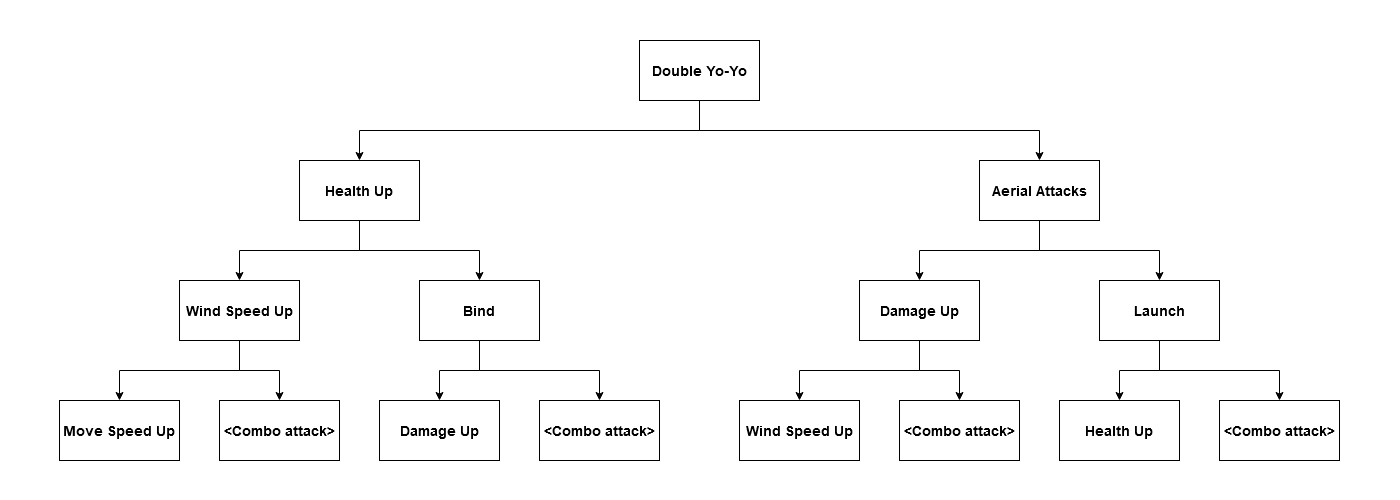

The diagram above was exported from draw.io. Its source (the exported page's mxGraphModel, read from the mxfile embedded in the PNG):
<mxGraphModel dx="1388" dy="546" grid="1" gridSize="10" guides="1" tooltips="1" connect="1" arrows="1" fold="1" page="1" pageScale="1" pageWidth="350" pageHeight="500" math="0" shadow="0">
  <root>
    <mxCell id="0" />
    <mxCell id="1" parent="0" />
    <mxCell id="WRLHXXqGBP7W33cZ534v-16" style="edgeStyle=orthogonalEdgeStyle;rounded=0;orthogonalLoop=1;jettySize=auto;html=1;exitX=0.5;exitY=1;exitDx=0;exitDy=0;entryX=0.5;entryY=0;entryDx=0;entryDy=0;fontSize=14;fontStyle=1" edge="1" parent="1" source="WRLHXXqGBP7W33cZ534v-1" target="WRLHXXqGBP7W33cZ534v-3">
      <mxGeometry relative="1" as="geometry" />
    </mxCell>
    <mxCell id="WRLHXXqGBP7W33cZ534v-17" style="edgeStyle=orthogonalEdgeStyle;rounded=0;orthogonalLoop=1;jettySize=auto;html=1;exitX=0.5;exitY=1;exitDx=0;exitDy=0;entryX=0.5;entryY=0;entryDx=0;entryDy=0;fontSize=14;fontStyle=1" edge="1" parent="1" source="WRLHXXqGBP7W33cZ534v-1" target="WRLHXXqGBP7W33cZ534v-2">
      <mxGeometry relative="1" as="geometry" />
    </mxCell>
    <mxCell id="WRLHXXqGBP7W33cZ534v-1" value="Double Yo-Yo" style="rounded=0;whiteSpace=wrap;html=1;fontSize=14;fontStyle=1" vertex="1" parent="1">
      <mxGeometry x="289" y="40" width="120" height="60" as="geometry" />
    </mxCell>
    <mxCell id="WRLHXXqGBP7W33cZ534v-18" style="edgeStyle=orthogonalEdgeStyle;rounded=0;orthogonalLoop=1;jettySize=auto;html=1;exitX=0.5;exitY=1;exitDx=0;exitDy=0;entryX=0.5;entryY=0;entryDx=0;entryDy=0;fontSize=14;fontStyle=1" edge="1" parent="1" source="WRLHXXqGBP7W33cZ534v-2" target="WRLHXXqGBP7W33cZ534v-5">
      <mxGeometry relative="1" as="geometry" />
    </mxCell>
    <mxCell id="WRLHXXqGBP7W33cZ534v-19" style="edgeStyle=orthogonalEdgeStyle;rounded=0;orthogonalLoop=1;jettySize=auto;html=1;exitX=0.5;exitY=1;exitDx=0;exitDy=0;entryX=0.5;entryY=0;entryDx=0;entryDy=0;fontSize=14;fontStyle=1" edge="1" parent="1" source="WRLHXXqGBP7W33cZ534v-2" target="WRLHXXqGBP7W33cZ534v-4">
      <mxGeometry relative="1" as="geometry" />
    </mxCell>
    <mxCell id="WRLHXXqGBP7W33cZ534v-2" value="Aerial Attacks" style="rounded=0;whiteSpace=wrap;html=1;fontSize=14;fontStyle=1" vertex="1" parent="1">
      <mxGeometry x="629" y="160" width="120" height="60" as="geometry" />
    </mxCell>
    <mxCell id="WRLHXXqGBP7W33cZ534v-20" style="edgeStyle=orthogonalEdgeStyle;rounded=0;orthogonalLoop=1;jettySize=auto;html=1;exitX=0.5;exitY=1;exitDx=0;exitDy=0;entryX=0.5;entryY=0;entryDx=0;entryDy=0;fontSize=14;fontStyle=1" edge="1" parent="1" source="WRLHXXqGBP7W33cZ534v-3" target="WRLHXXqGBP7W33cZ534v-6">
      <mxGeometry relative="1" as="geometry" />
    </mxCell>
    <mxCell id="WRLHXXqGBP7W33cZ534v-21" style="edgeStyle=orthogonalEdgeStyle;rounded=0;orthogonalLoop=1;jettySize=auto;html=1;exitX=0.5;exitY=1;exitDx=0;exitDy=0;entryX=0.5;entryY=0;entryDx=0;entryDy=0;fontSize=14;fontStyle=1" edge="1" parent="1" source="WRLHXXqGBP7W33cZ534v-3" target="WRLHXXqGBP7W33cZ534v-7">
      <mxGeometry relative="1" as="geometry" />
    </mxCell>
    <mxCell id="WRLHXXqGBP7W33cZ534v-3" value="Health Up" style="rounded=0;whiteSpace=wrap;html=1;fontSize=14;fontStyle=1" vertex="1" parent="1">
      <mxGeometry x="-51" y="160" width="120" height="60" as="geometry" />
    </mxCell>
    <mxCell id="WRLHXXqGBP7W33cZ534v-26" style="edgeStyle=orthogonalEdgeStyle;rounded=0;orthogonalLoop=1;jettySize=auto;html=1;exitX=0.5;exitY=1;exitDx=0;exitDy=0;entryX=0.5;entryY=0;entryDx=0;entryDy=0;fontSize=14;" edge="1" parent="1" source="WRLHXXqGBP7W33cZ534v-4" target="WRLHXXqGBP7W33cZ534v-12">
      <mxGeometry relative="1" as="geometry" />
    </mxCell>
    <mxCell id="WRLHXXqGBP7W33cZ534v-27" style="edgeStyle=orthogonalEdgeStyle;rounded=0;orthogonalLoop=1;jettySize=auto;html=1;exitX=0.5;exitY=1;exitDx=0;exitDy=0;entryX=0.5;entryY=0;entryDx=0;entryDy=0;fontSize=14;" edge="1" parent="1" source="WRLHXXqGBP7W33cZ534v-4" target="WRLHXXqGBP7W33cZ534v-13">
      <mxGeometry relative="1" as="geometry" />
    </mxCell>
    <mxCell id="WRLHXXqGBP7W33cZ534v-4" value="Damage Up" style="rounded=0;whiteSpace=wrap;html=1;fontSize=14;fontStyle=1" vertex="1" parent="1">
      <mxGeometry x="509" y="280" width="120" height="60" as="geometry" />
    </mxCell>
    <mxCell id="WRLHXXqGBP7W33cZ534v-28" style="edgeStyle=orthogonalEdgeStyle;rounded=0;orthogonalLoop=1;jettySize=auto;html=1;exitX=0.5;exitY=1;exitDx=0;exitDy=0;entryX=0.5;entryY=0;entryDx=0;entryDy=0;fontSize=14;" edge="1" parent="1" source="WRLHXXqGBP7W33cZ534v-5" target="WRLHXXqGBP7W33cZ534v-15">
      <mxGeometry relative="1" as="geometry" />
    </mxCell>
    <mxCell id="WRLHXXqGBP7W33cZ534v-29" style="edgeStyle=orthogonalEdgeStyle;rounded=0;orthogonalLoop=1;jettySize=auto;html=1;exitX=0.5;exitY=1;exitDx=0;exitDy=0;entryX=0.5;entryY=0;entryDx=0;entryDy=0;fontSize=14;" edge="1" parent="1" source="WRLHXXqGBP7W33cZ534v-5" target="WRLHXXqGBP7W33cZ534v-14">
      <mxGeometry relative="1" as="geometry" />
    </mxCell>
    <mxCell id="WRLHXXqGBP7W33cZ534v-5" value="Launch" style="rounded=0;whiteSpace=wrap;html=1;fontSize=14;fontStyle=1" vertex="1" parent="1">
      <mxGeometry x="749" y="280" width="120" height="60" as="geometry" />
    </mxCell>
    <mxCell id="WRLHXXqGBP7W33cZ534v-24" style="edgeStyle=orthogonalEdgeStyle;rounded=0;orthogonalLoop=1;jettySize=auto;html=1;exitX=0.5;exitY=1;exitDx=0;exitDy=0;entryX=0.5;entryY=0;entryDx=0;entryDy=0;fontSize=14;" edge="1" parent="1" source="WRLHXXqGBP7W33cZ534v-6" target="WRLHXXqGBP7W33cZ534v-8">
      <mxGeometry relative="1" as="geometry" />
    </mxCell>
    <mxCell id="WRLHXXqGBP7W33cZ534v-25" style="edgeStyle=orthogonalEdgeStyle;rounded=0;orthogonalLoop=1;jettySize=auto;html=1;exitX=0.5;exitY=1;exitDx=0;exitDy=0;entryX=0.5;entryY=0;entryDx=0;entryDy=0;fontSize=14;" edge="1" parent="1" source="WRLHXXqGBP7W33cZ534v-6" target="WRLHXXqGBP7W33cZ534v-11">
      <mxGeometry relative="1" as="geometry" />
    </mxCell>
    <mxCell id="WRLHXXqGBP7W33cZ534v-6" value="Bind" style="rounded=0;whiteSpace=wrap;html=1;fontSize=14;fontStyle=1" vertex="1" parent="1">
      <mxGeometry x="69" y="280" width="120" height="60" as="geometry" />
    </mxCell>
    <mxCell id="WRLHXXqGBP7W33cZ534v-22" style="edgeStyle=orthogonalEdgeStyle;rounded=0;orthogonalLoop=1;jettySize=auto;html=1;exitX=0.5;exitY=1;exitDx=0;exitDy=0;fontSize=14;entryX=0.5;entryY=0;entryDx=0;entryDy=0;" edge="1" parent="1" source="WRLHXXqGBP7W33cZ534v-7" target="WRLHXXqGBP7W33cZ534v-10">
      <mxGeometry relative="1" as="geometry">
        <mxPoint x="-241" y="390" as="targetPoint" />
      </mxGeometry>
    </mxCell>
    <mxCell id="WRLHXXqGBP7W33cZ534v-23" style="edgeStyle=orthogonalEdgeStyle;rounded=0;orthogonalLoop=1;jettySize=auto;html=1;exitX=0.5;exitY=1;exitDx=0;exitDy=0;entryX=0.5;entryY=0;entryDx=0;entryDy=0;fontSize=14;" edge="1" parent="1" source="WRLHXXqGBP7W33cZ534v-7" target="WRLHXXqGBP7W33cZ534v-9">
      <mxGeometry relative="1" as="geometry" />
    </mxCell>
    <mxCell id="WRLHXXqGBP7W33cZ534v-7" value="Wind Speed Up" style="rounded=0;whiteSpace=wrap;html=1;fontSize=14;fontStyle=1" vertex="1" parent="1">
      <mxGeometry x="-171" y="280" width="120" height="60" as="geometry" />
    </mxCell>
    <mxCell id="WRLHXXqGBP7W33cZ534v-8" value="Damage Up" style="rounded=0;whiteSpace=wrap;html=1;fontSize=14;fontStyle=1" vertex="1" parent="1">
      <mxGeometry x="29" y="400" width="120" height="60" as="geometry" />
    </mxCell>
    <mxCell id="WRLHXXqGBP7W33cZ534v-9" value="&amp;lt;Combo attack&amp;gt;" style="rounded=0;whiteSpace=wrap;html=1;fontSize=14;fontStyle=1" vertex="1" parent="1">
      <mxGeometry x="-131" y="400" width="120" height="60" as="geometry" />
    </mxCell>
    <mxCell id="WRLHXXqGBP7W33cZ534v-10" value="Move Speed Up" style="rounded=0;whiteSpace=wrap;html=1;fontSize=14;fontStyle=1" vertex="1" parent="1">
      <mxGeometry x="-291" y="400" width="120" height="60" as="geometry" />
    </mxCell>
    <mxCell id="WRLHXXqGBP7W33cZ534v-11" value="&amp;lt;Combo attack&amp;gt;" style="rounded=0;whiteSpace=wrap;html=1;fontSize=14;fontStyle=1" vertex="1" parent="1">
      <mxGeometry x="189" y="400" width="120" height="60" as="geometry" />
    </mxCell>
    <mxCell id="WRLHXXqGBP7W33cZ534v-12" value="Wind Speed Up" style="rounded=0;whiteSpace=wrap;html=1;fontSize=14;fontStyle=1" vertex="1" parent="1">
      <mxGeometry x="389" y="400" width="120" height="60" as="geometry" />
    </mxCell>
    <mxCell id="WRLHXXqGBP7W33cZ534v-13" value="&amp;lt;Combo attack&amp;gt;" style="rounded=0;whiteSpace=wrap;html=1;fontSize=14;fontStyle=1" vertex="1" parent="1">
      <mxGeometry x="549" y="400" width="120" height="60" as="geometry" />
    </mxCell>
    <mxCell id="WRLHXXqGBP7W33cZ534v-14" value="&amp;lt;Combo attack&amp;gt;" style="rounded=0;whiteSpace=wrap;html=1;fontSize=14;fontStyle=1" vertex="1" parent="1">
      <mxGeometry x="869" y="400" width="120" height="60" as="geometry" />
    </mxCell>
    <mxCell id="WRLHXXqGBP7W33cZ534v-15" value="Health Up" style="rounded=0;whiteSpace=wrap;html=1;fontSize=14;fontStyle=1" vertex="1" parent="1">
      <mxGeometry x="709" y="400" width="120" height="60" as="geometry" />
    </mxCell>
  </root>
</mxGraphModel>